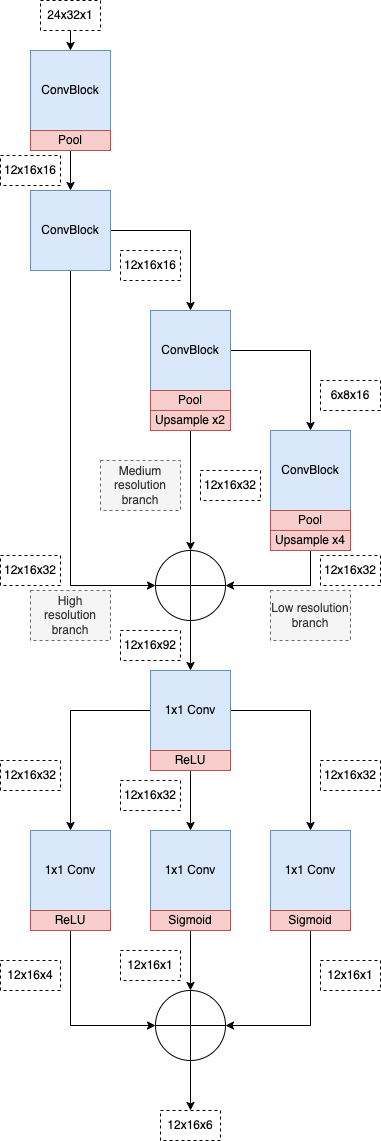

The diagram above was exported from draw.io. Its source (the exported page's mxGraphModel, read from the mxfile embedded in the PNG):
<mxGraphModel dx="1234" dy="729" grid="1" gridSize="10" guides="1" tooltips="1" connect="1" arrows="1" fold="1" page="1" pageScale="1" pageWidth="827" pageHeight="1169" math="0" shadow="0">
  <root>
    <mxCell id="0" />
    <mxCell id="1" parent="0" />
    <mxCell id="YcOhUyvdP6yODaZDs28s-6" style="edgeStyle=orthogonalEdgeStyle;rounded=0;orthogonalLoop=1;jettySize=auto;html=1;exitX=0.5;exitY=1;exitDx=0;exitDy=0;entryX=0.5;entryY=0;entryDx=0;entryDy=0;" parent="1" source="YcOhUyvdP6yODaZDs28s-1" target="YcOhUyvdP6yODaZDs28s-2" edge="1">
      <mxGeometry relative="1" as="geometry" />
    </mxCell>
    <mxCell id="YcOhUyvdP6yODaZDs28s-1" value="ConvBlock" style="whiteSpace=wrap;html=1;aspect=fixed;fillColor=#dae8fc;strokeColor=#6c8ebf;" parent="1" vertex="1">
      <mxGeometry x="360" y="50" width="80" height="80" as="geometry" />
    </mxCell>
    <mxCell id="YcOhUyvdP6yODaZDs28s-5" style="edgeStyle=orthogonalEdgeStyle;rounded=0;orthogonalLoop=1;jettySize=auto;html=1;exitX=1;exitY=0.5;exitDx=0;exitDy=0;entryX=0.5;entryY=0;entryDx=0;entryDy=0;" parent="1" source="YcOhUyvdP6yODaZDs28s-2" target="YcOhUyvdP6yODaZDs28s-3" edge="1">
      <mxGeometry relative="1" as="geometry" />
    </mxCell>
    <mxCell id="YcOhUyvdP6yODaZDs28s-22" style="edgeStyle=orthogonalEdgeStyle;rounded=0;orthogonalLoop=1;jettySize=auto;html=1;exitX=0.5;exitY=1;exitDx=0;exitDy=0;entryX=0;entryY=0.5;entryDx=0;entryDy=0;entryPerimeter=0;" parent="1" source="YcOhUyvdP6yODaZDs28s-2" target="YcOhUyvdP6yODaZDs28s-19" edge="1">
      <mxGeometry relative="1" as="geometry" />
    </mxCell>
    <mxCell id="YcOhUyvdP6yODaZDs28s-2" value="ConvBlock" style="whiteSpace=wrap;html=1;aspect=fixed;fillColor=#dae8fc;strokeColor=#6c8ebf;" parent="1" vertex="1">
      <mxGeometry x="360" y="190" width="80" height="80" as="geometry" />
    </mxCell>
    <mxCell id="YcOhUyvdP6yODaZDs28s-7" style="edgeStyle=orthogonalEdgeStyle;rounded=0;orthogonalLoop=1;jettySize=auto;html=1;exitX=1;exitY=0.5;exitDx=0;exitDy=0;entryX=0.5;entryY=0;entryDx=0;entryDy=0;" parent="1" source="YcOhUyvdP6yODaZDs28s-3" target="YcOhUyvdP6yODaZDs28s-4" edge="1">
      <mxGeometry relative="1" as="geometry" />
    </mxCell>
    <mxCell id="YcOhUyvdP6yODaZDs28s-16" style="edgeStyle=orthogonalEdgeStyle;rounded=0;orthogonalLoop=1;jettySize=auto;html=1;exitX=0.5;exitY=1;exitDx=0;exitDy=0;" parent="1" source="YcOhUyvdP6yODaZDs28s-3" edge="1">
      <mxGeometry relative="1" as="geometry">
        <mxPoint x="520" y="390" as="targetPoint" />
      </mxGeometry>
    </mxCell>
    <mxCell id="YcOhUyvdP6yODaZDs28s-20" style="edgeStyle=orthogonalEdgeStyle;rounded=0;orthogonalLoop=1;jettySize=auto;html=1;exitX=0.5;exitY=1;exitDx=0;exitDy=0;entryX=0.5;entryY=0;entryDx=0;entryDy=0;entryPerimeter=0;" parent="1" source="YcOhUyvdP6yODaZDs28s-3" target="YcOhUyvdP6yODaZDs28s-19" edge="1">
      <mxGeometry relative="1" as="geometry" />
    </mxCell>
    <mxCell id="YcOhUyvdP6yODaZDs28s-3" value="ConvBlock" style="whiteSpace=wrap;html=1;aspect=fixed;fillColor=#dae8fc;strokeColor=#6c8ebf;" parent="1" vertex="1">
      <mxGeometry x="480" y="310" width="80" height="80" as="geometry" />
    </mxCell>
    <mxCell id="YcOhUyvdP6yODaZDs28s-21" style="edgeStyle=orthogonalEdgeStyle;rounded=0;orthogonalLoop=1;jettySize=auto;html=1;exitX=0.5;exitY=1;exitDx=0;exitDy=0;entryX=1;entryY=0.5;entryDx=0;entryDy=0;entryPerimeter=0;startArrow=none;" parent="1" source="YcOhUyvdP6yODaZDs28s-55" target="YcOhUyvdP6yODaZDs28s-19" edge="1">
      <mxGeometry relative="1" as="geometry" />
    </mxCell>
    <mxCell id="YcOhUyvdP6yODaZDs28s-4" value="ConvBlock" style="whiteSpace=wrap;html=1;aspect=fixed;fillColor=#dae8fc;strokeColor=#6c8ebf;" parent="1" vertex="1">
      <mxGeometry x="600" y="430" width="80" height="80" as="geometry" />
    </mxCell>
    <mxCell id="YcOhUyvdP6yODaZDs28s-24" style="edgeStyle=orthogonalEdgeStyle;rounded=0;orthogonalLoop=1;jettySize=auto;html=1;exitX=0.5;exitY=1;exitDx=0;exitDy=0;exitPerimeter=0;entryX=0.5;entryY=0;entryDx=0;entryDy=0;" parent="1" source="YcOhUyvdP6yODaZDs28s-19" target="YcOhUyvdP6yODaZDs28s-23" edge="1">
      <mxGeometry relative="1" as="geometry" />
    </mxCell>
    <mxCell id="YcOhUyvdP6yODaZDs28s-19" value="" style="verticalLabelPosition=bottom;verticalAlign=top;html=1;shape=mxgraph.flowchart.summing_function;" parent="1" vertex="1">
      <mxGeometry x="485" y="550" width="70" height="70" as="geometry" />
    </mxCell>
    <mxCell id="YcOhUyvdP6yODaZDs28s-28" style="edgeStyle=orthogonalEdgeStyle;rounded=0;orthogonalLoop=1;jettySize=auto;html=1;exitX=0.5;exitY=1;exitDx=0;exitDy=0;entryX=0.5;entryY=0;entryDx=0;entryDy=0;" parent="1" source="YcOhUyvdP6yODaZDs28s-23" target="YcOhUyvdP6yODaZDs28s-25" edge="1">
      <mxGeometry relative="1" as="geometry" />
    </mxCell>
    <mxCell id="YcOhUyvdP6yODaZDs28s-29" style="edgeStyle=orthogonalEdgeStyle;rounded=0;orthogonalLoop=1;jettySize=auto;html=1;exitX=0;exitY=0.5;exitDx=0;exitDy=0;entryX=0.5;entryY=0;entryDx=0;entryDy=0;" parent="1" source="YcOhUyvdP6yODaZDs28s-23" target="YcOhUyvdP6yODaZDs28s-26" edge="1">
      <mxGeometry relative="1" as="geometry" />
    </mxCell>
    <mxCell id="YcOhUyvdP6yODaZDs28s-30" style="edgeStyle=orthogonalEdgeStyle;rounded=0;orthogonalLoop=1;jettySize=auto;html=1;exitX=1;exitY=0.5;exitDx=0;exitDy=0;entryX=0.5;entryY=0;entryDx=0;entryDy=0;" parent="1" source="YcOhUyvdP6yODaZDs28s-23" target="YcOhUyvdP6yODaZDs28s-27" edge="1">
      <mxGeometry relative="1" as="geometry" />
    </mxCell>
    <mxCell id="YcOhUyvdP6yODaZDs28s-23" value="1x1 Conv" style="whiteSpace=wrap;html=1;aspect=fixed;fillColor=#dae8fc;strokeColor=#6c8ebf;" parent="1" vertex="1">
      <mxGeometry x="480" y="670" width="80" height="80" as="geometry" />
    </mxCell>
    <mxCell id="YcOhUyvdP6yODaZDs28s-25" value="1x1 Conv" style="whiteSpace=wrap;html=1;aspect=fixed;fillColor=#dae8fc;strokeColor=#6c8ebf;" parent="1" vertex="1">
      <mxGeometry x="480" y="830" width="80" height="80" as="geometry" />
    </mxCell>
    <mxCell id="YcOhUyvdP6yODaZDs28s-26" value="1x1 Conv" style="whiteSpace=wrap;html=1;aspect=fixed;fillColor=#dae8fc;strokeColor=#6c8ebf;" parent="1" vertex="1">
      <mxGeometry x="360" y="830" width="80" height="80" as="geometry" />
    </mxCell>
    <mxCell id="YcOhUyvdP6yODaZDs28s-27" value="1x1 Conv" style="whiteSpace=wrap;html=1;aspect=fixed;fillColor=#dae8fc;strokeColor=#6c8ebf;" parent="1" vertex="1">
      <mxGeometry x="600" y="830" width="80" height="80" as="geometry" />
    </mxCell>
    <mxCell id="YcOhUyvdP6yODaZDs28s-38" style="edgeStyle=orthogonalEdgeStyle;rounded=0;orthogonalLoop=1;jettySize=auto;html=1;exitX=0.5;exitY=1;exitDx=0;exitDy=0;entryX=0;entryY=0.5;entryDx=0;entryDy=0;entryPerimeter=0;" parent="1" source="YcOhUyvdP6yODaZDs28s-31" target="YcOhUyvdP6yODaZDs28s-36" edge="1">
      <mxGeometry relative="1" as="geometry" />
    </mxCell>
    <mxCell id="YcOhUyvdP6yODaZDs28s-31" value="ReLU" style="rounded=0;whiteSpace=wrap;html=1;fillColor=#f8cecc;strokeColor=#b85450;" parent="1" vertex="1">
      <mxGeometry x="360" y="910" width="80" height="20" as="geometry" />
    </mxCell>
    <mxCell id="YcOhUyvdP6yODaZDs28s-37" style="edgeStyle=orthogonalEdgeStyle;rounded=0;orthogonalLoop=1;jettySize=auto;html=1;exitX=0.5;exitY=1;exitDx=0;exitDy=0;entryX=0.5;entryY=0;entryDx=0;entryDy=0;entryPerimeter=0;" parent="1" source="YcOhUyvdP6yODaZDs28s-33" target="YcOhUyvdP6yODaZDs28s-36" edge="1">
      <mxGeometry relative="1" as="geometry" />
    </mxCell>
    <mxCell id="YcOhUyvdP6yODaZDs28s-33" value="Sigmoid" style="rounded=0;whiteSpace=wrap;html=1;fillColor=#f8cecc;strokeColor=#b85450;" parent="1" vertex="1">
      <mxGeometry x="480" y="910" width="80" height="20" as="geometry" />
    </mxCell>
    <mxCell id="YcOhUyvdP6yODaZDs28s-39" style="edgeStyle=orthogonalEdgeStyle;rounded=0;orthogonalLoop=1;jettySize=auto;html=1;exitX=0.5;exitY=1;exitDx=0;exitDy=0;entryX=1;entryY=0.5;entryDx=0;entryDy=0;entryPerimeter=0;" parent="1" source="YcOhUyvdP6yODaZDs28s-34" target="YcOhUyvdP6yODaZDs28s-36" edge="1">
      <mxGeometry relative="1" as="geometry" />
    </mxCell>
    <mxCell id="YcOhUyvdP6yODaZDs28s-34" value="Sigmoid" style="rounded=0;whiteSpace=wrap;html=1;fillColor=#f8cecc;strokeColor=#b85450;" parent="1" vertex="1">
      <mxGeometry x="600" y="910" width="80" height="20" as="geometry" />
    </mxCell>
    <mxCell id="YcOhUyvdP6yODaZDs28s-35" value="ReLU" style="rounded=0;whiteSpace=wrap;html=1;fillColor=#f8cecc;strokeColor=#b85450;" parent="1" vertex="1">
      <mxGeometry x="480" y="750" width="80" height="20" as="geometry" />
    </mxCell>
    <mxCell id="YcOhUyvdP6yODaZDs28s-41" style="edgeStyle=orthogonalEdgeStyle;rounded=0;orthogonalLoop=1;jettySize=auto;html=1;exitX=0.5;exitY=1;exitDx=0;exitDy=0;exitPerimeter=0;" parent="1" source="YcOhUyvdP6yODaZDs28s-36" edge="1">
      <mxGeometry relative="1" as="geometry">
        <mxPoint x="520" y="1110" as="targetPoint" />
      </mxGeometry>
    </mxCell>
    <mxCell id="YcOhUyvdP6yODaZDs28s-36" value="" style="verticalLabelPosition=bottom;verticalAlign=top;html=1;shape=mxgraph.flowchart.summing_function;" parent="1" vertex="1">
      <mxGeometry x="485" y="990" width="70" height="70" as="geometry" />
    </mxCell>
    <mxCell id="YcOhUyvdP6yODaZDs28s-47" value="12x16x32" style="text;html=1;align=center;verticalAlign=middle;whiteSpace=wrap;rounded=0;labelBorderColor=none;labelBackgroundColor=none;shadow=0;fillColor=default;strokeColor=default;dashed=1;" parent="1" vertex="1">
      <mxGeometry x="330" y="760" width="60" height="30" as="geometry" />
    </mxCell>
    <mxCell id="YcOhUyvdP6yODaZDs28s-54" value="Pool" style="rounded=0;whiteSpace=wrap;html=1;fillColor=#f8cecc;strokeColor=#b85450;" parent="1" vertex="1">
      <mxGeometry x="480" y="390" width="80" height="20" as="geometry" />
    </mxCell>
    <mxCell id="YcOhUyvdP6yODaZDs28s-55" value="Pool" style="rounded=0;whiteSpace=wrap;html=1;fillColor=#f8cecc;strokeColor=#b85450;" parent="1" vertex="1">
      <mxGeometry x="600" y="510" width="80" height="20" as="geometry" />
    </mxCell>
    <mxCell id="YcOhUyvdP6yODaZDs28s-61" style="edgeStyle=orthogonalEdgeStyle;rounded=0;orthogonalLoop=1;jettySize=auto;html=1;exitX=0.5;exitY=1;exitDx=0;exitDy=0;entryX=0.5;entryY=0;entryDx=0;entryDy=0;" parent="1" target="YcOhUyvdP6yODaZDs28s-1" edge="1">
      <mxGeometry relative="1" as="geometry">
        <mxPoint x="400" y="30" as="sourcePoint" />
      </mxGeometry>
    </mxCell>
    <mxCell id="YcOhUyvdP6yODaZDs28s-63" value="Upsample x2" style="rounded=0;whiteSpace=wrap;html=1;fillColor=#f8cecc;strokeColor=#b85450;" parent="1" vertex="1">
      <mxGeometry x="480" y="410" width="80" height="20" as="geometry" />
    </mxCell>
    <mxCell id="YcOhUyvdP6yODaZDs28s-64" value="Upsample x4" style="rounded=0;whiteSpace=wrap;html=1;fillColor=#f8cecc;strokeColor=#b85450;" parent="1" vertex="1">
      <mxGeometry x="600" y="530" width="80" height="20" as="geometry" />
    </mxCell>
    <mxCell id="YcOhUyvdP6yODaZDs28s-65" value="Pool" style="rounded=0;whiteSpace=wrap;html=1;fillColor=#f8cecc;strokeColor=#b85450;" parent="1" vertex="1">
      <mxGeometry x="360" y="130" width="80" height="20" as="geometry" />
    </mxCell>
    <mxCell id="YcOhUyvdP6yODaZDs28s-66" value="High resolution branch" style="text;html=1;strokeColor=#666666;fillColor=#f5f5f5;align=center;verticalAlign=middle;whiteSpace=wrap;rounded=0;rotation=0;fontColor=#333333;dashed=1;" parent="1" vertex="1">
      <mxGeometry x="360" y="590" width="80" height="50" as="geometry" />
    </mxCell>
    <mxCell id="YcOhUyvdP6yODaZDs28s-67" value="Low resolution branch" style="text;html=1;strokeColor=#666666;fillColor=#f5f5f5;align=center;verticalAlign=middle;whiteSpace=wrap;rounded=0;rotation=0;fontColor=#333333;dashed=1;" parent="1" vertex="1">
      <mxGeometry x="600" y="590" width="80" height="50" as="geometry" />
    </mxCell>
    <mxCell id="YcOhUyvdP6yODaZDs28s-68" value="Medium resolution branch" style="text;html=1;strokeColor=#666666;fillColor=#f5f5f5;align=center;verticalAlign=middle;whiteSpace=wrap;rounded=0;rotation=0;fontColor=#333333;dashed=1;" parent="1" vertex="1">
      <mxGeometry x="430" y="460" width="80" height="50" as="geometry" />
    </mxCell>
    <mxCell id="YcOhUyvdP6yODaZDs28s-69" value="12x16x32" style="text;html=1;align=center;verticalAlign=middle;whiteSpace=wrap;rounded=0;labelBorderColor=none;labelBackgroundColor=none;shadow=0;fillColor=default;strokeColor=default;dashed=1;" parent="1" vertex="1">
      <mxGeometry x="330" y="555" width="60" height="30" as="geometry" />
    </mxCell>
    <mxCell id="YcOhUyvdP6yODaZDs28s-70" value="12x16x32" style="text;html=1;align=center;verticalAlign=middle;whiteSpace=wrap;rounded=0;labelBorderColor=none;labelBackgroundColor=none;shadow=0;fillColor=default;strokeColor=default;dashed=1;" parent="1" vertex="1">
      <mxGeometry x="650" y="760" width="60" height="30" as="geometry" />
    </mxCell>
    <mxCell id="YcOhUyvdP6yODaZDs28s-71" value="12x16x4" style="text;html=1;align=center;verticalAlign=middle;whiteSpace=wrap;rounded=0;labelBorderColor=none;labelBackgroundColor=none;shadow=0;fillColor=default;strokeColor=default;dashed=1;" parent="1" vertex="1">
      <mxGeometry x="330" y="960" width="60" height="30" as="geometry" />
    </mxCell>
    <mxCell id="YcOhUyvdP6yODaZDs28s-72" value="12x16x1" style="text;html=1;align=center;verticalAlign=middle;whiteSpace=wrap;rounded=0;labelBorderColor=none;labelBackgroundColor=none;shadow=0;fillColor=default;strokeColor=default;dashed=1;" parent="1" vertex="1">
      <mxGeometry x="450" y="950" width="60" height="30" as="geometry" />
    </mxCell>
    <mxCell id="YcOhUyvdP6yODaZDs28s-73" value="12x16x1" style="text;html=1;align=center;verticalAlign=middle;whiteSpace=wrap;rounded=0;labelBorderColor=none;labelBackgroundColor=none;shadow=0;fillColor=default;strokeColor=default;dashed=1;" parent="1" vertex="1">
      <mxGeometry x="650" y="960" width="60" height="30" as="geometry" />
    </mxCell>
    <mxCell id="YcOhUyvdP6yODaZDs28s-74" value="12x16x6" style="text;html=1;align=center;verticalAlign=middle;whiteSpace=wrap;rounded=0;labelBorderColor=none;labelBackgroundColor=none;shadow=0;fillColor=default;strokeColor=default;dashed=1;" parent="1" vertex="1">
      <mxGeometry x="490" y="1110" width="60" height="30" as="geometry" />
    </mxCell>
    <mxCell id="YcOhUyvdP6yODaZDs28s-75" value="24x32x1" style="text;html=1;align=center;verticalAlign=middle;whiteSpace=wrap;rounded=0;labelBorderColor=none;labelBackgroundColor=none;shadow=0;fillColor=default;strokeColor=default;dashed=1;" parent="1" vertex="1">
      <mxGeometry x="370" width="60" height="30" as="geometry" />
    </mxCell>
    <mxCell id="YcOhUyvdP6yODaZDs28s-77" value="12x16x32" style="text;html=1;align=center;verticalAlign=middle;whiteSpace=wrap;rounded=0;labelBorderColor=none;labelBackgroundColor=none;shadow=0;fillColor=default;strokeColor=default;dashed=1;" parent="1" vertex="1">
      <mxGeometry x="530" y="470" width="60" height="30" as="geometry" />
    </mxCell>
    <mxCell id="YcOhUyvdP6yODaZDs28s-78" value="12x16x32" style="text;html=1;align=center;verticalAlign=middle;whiteSpace=wrap;rounded=0;labelBorderColor=none;labelBackgroundColor=none;shadow=0;fillColor=default;strokeColor=default;dashed=1;" parent="1" vertex="1">
      <mxGeometry x="650" y="555" width="60" height="30" as="geometry" />
    </mxCell>
    <mxCell id="YcOhUyvdP6yODaZDs28s-79" value="12x16x16" style="text;html=1;align=center;verticalAlign=middle;whiteSpace=wrap;rounded=0;labelBorderColor=none;labelBackgroundColor=none;shadow=0;fillColor=default;strokeColor=default;dashed=1;" parent="1" vertex="1">
      <mxGeometry x="330" y="155" width="60" height="30" as="geometry" />
    </mxCell>
    <mxCell id="PSGPAv8QZSz0dzxj6RGs-1" value="12x16x32" style="text;html=1;align=center;verticalAlign=middle;whiteSpace=wrap;rounded=0;labelBorderColor=none;labelBackgroundColor=none;shadow=0;fillColor=default;strokeColor=default;dashed=1;" parent="1" vertex="1">
      <mxGeometry x="450" y="780" width="60" height="30" as="geometry" />
    </mxCell>
    <mxCell id="V2X2juLqx5qEBxv4zc-5-1" value="12x16x92" style="text;html=1;align=center;verticalAlign=middle;whiteSpace=wrap;rounded=0;labelBorderColor=none;labelBackgroundColor=none;shadow=0;fillColor=default;strokeColor=default;dashed=1;" vertex="1" parent="1">
      <mxGeometry x="450" y="630" width="60" height="30" as="geometry" />
    </mxCell>
    <mxCell id="V2X2juLqx5qEBxv4zc-5-2" value="12x16x16" style="text;html=1;align=center;verticalAlign=middle;whiteSpace=wrap;rounded=0;labelBorderColor=none;labelBackgroundColor=none;shadow=0;fillColor=default;strokeColor=default;dashed=1;" vertex="1" parent="1">
      <mxGeometry x="450" y="250" width="60" height="30" as="geometry" />
    </mxCell>
    <mxCell id="V2X2juLqx5qEBxv4zc-5-3" value="6x8x16" style="text;html=1;align=center;verticalAlign=middle;whiteSpace=wrap;rounded=0;labelBorderColor=none;labelBackgroundColor=none;shadow=0;fillColor=default;strokeColor=default;dashed=1;" vertex="1" parent="1">
      <mxGeometry x="650" y="380" width="60" height="30" as="geometry" />
    </mxCell>
  </root>
</mxGraphModel>